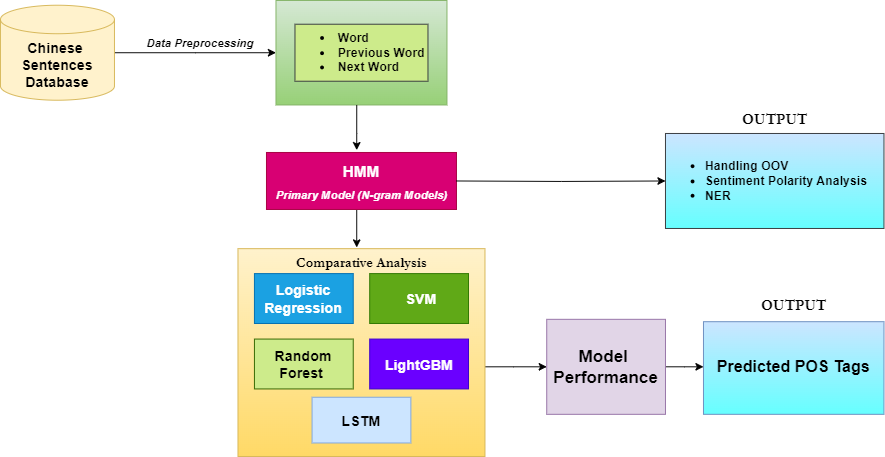

The diagram above was exported from draw.io. Its source (the exported page's mxGraphModel, read from the mxfile embedded in the PNG):
<mxGraphModel dx="2071" dy="638" grid="1" gridSize="10" guides="1" tooltips="1" connect="1" arrows="1" fold="1" page="1" pageScale="1" pageWidth="850" pageHeight="1100" math="0" shadow="0">
  <root>
    <mxCell id="0" />
    <mxCell id="1" parent="0" />
    <mxCell id="wDZPhyanfv01DXLC5AeE-7" style="edgeStyle=orthogonalEdgeStyle;rounded=0;orthogonalLoop=1;jettySize=auto;html=1;" parent="1" source="wDZPhyanfv01DXLC5AeE-2" edge="1">
      <mxGeometry relative="1" as="geometry">
        <mxPoint x="180" y="65" as="targetPoint" />
      </mxGeometry>
    </mxCell>
    <mxCell id="wDZPhyanfv01DXLC5AeE-2" value="&lt;b&gt;&lt;font style=&quot;font-size: 15px;&quot;&gt;Chinese&amp;nbsp;&lt;/font&gt;&lt;/b&gt;&lt;div&gt;&lt;b&gt;&lt;font style=&quot;font-size: 15px;&quot;&gt;Sentences Database&lt;/font&gt;&lt;/b&gt;&lt;/div&gt;" style="shape=cylinder3;whiteSpace=wrap;html=1;boundedLbl=1;backgroundOutline=1;size=15;fillColor=#fff2cc;strokeColor=#d6b656;" parent="1" vertex="1">
      <mxGeometry x="-110" y="15" width="120" height="100" as="geometry" />
    </mxCell>
    <mxCell id="wDZPhyanfv01DXLC5AeE-3" value="" style="rounded=0;whiteSpace=wrap;html=1;fillColor=#d5e8d4;strokeColor=#82b366;gradientColor=#97d077;" parent="1" vertex="1">
      <mxGeometry x="180" y="10" width="180" height="110" as="geometry" />
    </mxCell>
    <mxCell id="wDZPhyanfv01DXLC5AeE-4" value="&lt;ul style=&quot;font-size: 13px;&quot;&gt;&lt;li style=&quot;font-size: 13px;&quot;&gt;&amp;nbsp;Word&amp;nbsp;&lt;/li&gt;&lt;li style=&quot;font-size: 13px;&quot;&gt;&amp;nbsp;Previous Word&lt;/li&gt;&lt;li style=&quot;font-size: 13px;&quot;&gt;&amp;nbsp;Next Word&lt;/li&gt;&lt;/ul&gt;" style="rounded=0;whiteSpace=wrap;html=1;align=left;fillColor=#cdeb8b;strokeColor=#36393d;fontStyle=1;verticalAlign=middle;fontSize=13;" parent="1" vertex="1">
      <mxGeometry x="200" y="35" width="140" height="60" as="geometry" />
    </mxCell>
    <mxCell id="wDZPhyanfv01DXLC5AeE-17" style="edgeStyle=orthogonalEdgeStyle;rounded=0;orthogonalLoop=1;jettySize=auto;html=1;exitX=0.475;exitY=1.015;exitDx=0;exitDy=0;exitPerimeter=0;" parent="1" source="2izxt7z8WEGUx2PB6tsD-7" edge="1">
      <mxGeometry relative="1" as="geometry">
        <mxPoint x="265" y="220.00000000000006" as="sourcePoint" />
        <mxPoint x="265" y="270" as="targetPoint" />
        <Array as="points" />
      </mxGeometry>
    </mxCell>
    <mxCell id="wDZPhyanfv01DXLC5AeE-18" style="edgeStyle=orthogonalEdgeStyle;rounded=0;orthogonalLoop=1;jettySize=auto;html=1;entryX=0;entryY=0.5;entryDx=0;entryDy=0;" parent="1" target="wDZPhyanfv01DXLC5AeE-14" edge="1">
      <mxGeometry relative="1" as="geometry">
        <mxPoint x="390.0000000000002" y="395.63" as="sourcePoint" />
        <Array as="points">
          <mxPoint x="430" y="395.63" />
          <mxPoint x="430" y="395.63" />
        </Array>
      </mxGeometry>
    </mxCell>
    <mxCell id="wDZPhyanfv01DXLC5AeE-19" style="edgeStyle=orthogonalEdgeStyle;rounded=0;orthogonalLoop=1;jettySize=auto;html=1;" parent="1" source="wDZPhyanfv01DXLC5AeE-14" edge="1">
      <mxGeometry relative="1" as="geometry">
        <mxPoint x="630" y="395.63" as="targetPoint" />
      </mxGeometry>
    </mxCell>
    <mxCell id="wDZPhyanfv01DXLC5AeE-14" value="Model&amp;nbsp;&lt;div&gt;Performance&lt;/div&gt;" style="rounded=0;whiteSpace=wrap;html=1;fillColor=#e1d5e7;strokeColor=#9673a6;fontStyle=1;fontSize=18;" parent="1" vertex="1">
      <mxGeometry x="465" y="345.63" width="125" height="100" as="geometry" />
    </mxCell>
    <mxCell id="wDZPhyanfv01DXLC5AeE-15" value="Predicted POS Tags" style="rounded=0;whiteSpace=wrap;html=1;fillColor=#CCE5FF;strokeColor=#6c8ebf;fontStyle=1;fontSize=17;gradientColor=#66FFFF;" parent="1" vertex="1">
      <mxGeometry x="630" y="348.13" width="190" height="97.5" as="geometry" />
    </mxCell>
    <mxCell id="2izxt7z8WEGUx2PB6tsD-3" value="" style="edgeStyle=orthogonalEdgeStyle;rounded=0;orthogonalLoop=1;jettySize=auto;html=1;entryX=0.475;entryY=-0.041;entryDx=0;entryDy=0;entryPerimeter=0;" parent="1" target="wDZPhyanfv01DXLC5AeE-13" edge="1">
      <mxGeometry relative="1" as="geometry">
        <mxPoint x="265.0204081632652" y="120" as="sourcePoint" />
        <mxPoint x="330" y="271" as="targetPoint" />
        <Array as="points">
          <mxPoint x="265" y="150" />
          <mxPoint x="265" y="150" />
        </Array>
      </mxGeometry>
    </mxCell>
    <mxCell id="wDZPhyanfv01DXLC5AeE-13" value="&lt;div&gt;HMM&lt;/div&gt;&lt;div&gt;&lt;br&gt;&lt;/div&gt;" style="rounded=0;whiteSpace=wrap;html=1;fillColor=#d80073;fontColor=#ffffff;strokeColor=#A50040;fontStyle=1;fontSize=16;" parent="1" vertex="1">
      <mxGeometry x="170" y="170" width="200" height="60" as="geometry" />
    </mxCell>
    <mxCell id="2izxt7z8WEGUx2PB6tsD-7" value="&lt;i&gt;&lt;b&gt;&lt;font color=&quot;#ffffff&quot;&gt;Primary Model (N-gram Models)&lt;/font&gt;&lt;/b&gt;&lt;/i&gt;" style="text;html=1;align=center;verticalAlign=middle;resizable=0;points=[];autosize=1;strokeColor=none;fillColor=none;" parent="1" vertex="1">
      <mxGeometry x="170" y="200" width="200" height="30" as="geometry" />
    </mxCell>
    <mxCell id="2izxt7z8WEGUx2PB6tsD-10" value="&lt;span style=&quot;font-size: 16px;&quot;&gt;&lt;font face=&quot;Garamond&quot; style=&quot;font-size: 16px;&quot;&gt;OUTPUT&lt;/font&gt;&lt;/span&gt;" style="text;html=1;align=center;verticalAlign=middle;resizable=0;points=[];autosize=1;strokeColor=none;fillColor=none;fontStyle=1;fontSize=16;" parent="1" vertex="1">
      <mxGeometry x="680" y="315.63" width="90" height="30" as="geometry" />
    </mxCell>
    <mxCell id="2izxt7z8WEGUx2PB6tsD-11" value="&lt;span style=&quot;font-size: 16px;&quot;&gt;&lt;font face=&quot;Garamond&quot; style=&quot;font-size: 16px;&quot;&gt;OUTPUT&lt;/font&gt;&lt;/span&gt;" style="text;html=1;align=center;verticalAlign=middle;resizable=0;points=[];autosize=1;strokeColor=none;fillColor=none;fontStyle=1;fontSize=16;" parent="1" vertex="1">
      <mxGeometry x="660" y="120" width="90" height="30" as="geometry" />
    </mxCell>
    <mxCell id="2izxt7z8WEGUx2PB6tsD-12" style="edgeStyle=orthogonalEdgeStyle;rounded=0;orthogonalLoop=1;jettySize=auto;html=1;entryX=0;entryY=0.5;entryDx=0;entryDy=0;" parent="1" target="2izxt7z8WEGUx2PB6tsD-16" edge="1">
      <mxGeometry relative="1" as="geometry">
        <mxPoint x="370" y="200" as="sourcePoint" />
        <mxPoint x="630" y="200" as="targetPoint" />
        <Array as="points" />
      </mxGeometry>
    </mxCell>
    <mxCell id="2izxt7z8WEGUx2PB6tsD-16" value="&lt;ul&gt;&lt;li&gt;Handling OOV&lt;/li&gt;&lt;li&gt;Sentiment Polarity Analysis&lt;/li&gt;&lt;li&gt;NER&lt;/li&gt;&lt;/ul&gt;" style="rounded=0;whiteSpace=wrap;html=1;align=left;fillColor=#cce5ff;strokeColor=#36393d;fontStyle=1;verticalAlign=middle;fontSize=13;gradientColor=#66FFFF;" parent="1" vertex="1">
      <mxGeometry x="590" y="150" width="230" height="100" as="geometry" />
    </mxCell>
    <mxCell id="2izxt7z8WEGUx2PB6tsD-17" value="" style="group" parent="1" connectable="0" vertex="1">
      <mxGeometry x="160" y="271.25" width="260" height="218.75" as="geometry" />
    </mxCell>
    <mxCell id="wDZPhyanfv01DXLC5AeE-8" value="" style="rounded=0;whiteSpace=wrap;html=1;fillColor=#fff2cc;gradientColor=#ffd966;strokeColor=#d6b656;" parent="2izxt7z8WEGUx2PB6tsD-17" vertex="1">
      <mxGeometry x="-20" width="260" height="218.75" as="geometry" />
    </mxCell>
    <mxCell id="wDZPhyanfv01DXLC5AeE-9" value="&lt;b&gt;&lt;font style=&quot;font-size: 15px;&quot;&gt;Logistic Regression&lt;/font&gt;&lt;/b&gt;" style="rounded=0;whiteSpace=wrap;html=1;fillColor=#1ba1e2;strokeColor=#006EAF;fontColor=#ffffff;" parent="2izxt7z8WEGUx2PB6tsD-17" vertex="1">
      <mxGeometry x="-2.666666666666668" y="26.249999999999993" width="104" height="52.499999999999986" as="geometry" />
    </mxCell>
    <mxCell id="wDZPhyanfv01DXLC5AeE-10" value="&lt;font style=&quot;font-size: 15px;&quot;&gt;&lt;b&gt;&amp;nbsp;SVM&lt;/b&gt;&lt;/font&gt;" style="rounded=0;whiteSpace=wrap;html=1;fillColor=#60a917;fontColor=#ffffff;strokeColor=#2D7600;" parent="2izxt7z8WEGUx2PB6tsD-17" vertex="1">
      <mxGeometry x="118.66666666666666" y="26.249999999999993" width="104" height="52.499999999999986" as="geometry" />
    </mxCell>
    <mxCell id="wDZPhyanfv01DXLC5AeE-11" value="&lt;font style=&quot;font-size: 15px;&quot;&gt;&lt;b&gt;Random Forest&amp;nbsp;&lt;/b&gt;&lt;/font&gt;" style="rounded=0;whiteSpace=wrap;html=1;fillColor=#cdeb8b;strokeColor=#336600;" parent="2izxt7z8WEGUx2PB6tsD-17" vertex="1">
      <mxGeometry x="-2.666666666666668" y="95.15624999999997" width="104" height="52.499999999999986" as="geometry" />
    </mxCell>
    <mxCell id="wDZPhyanfv01DXLC5AeE-12" value="LightGBM" style="rounded=0;whiteSpace=wrap;html=1;fillColor=#6a00ff;fontColor=#ffffff;strokeColor=#3700CC;fontStyle=1;fontSize=15;" parent="2izxt7z8WEGUx2PB6tsD-17" vertex="1">
      <mxGeometry x="118.66666666666666" y="95.15624999999997" width="104" height="52.499999999999986" as="geometry" />
    </mxCell>
    <mxCell id="2izxt7z8WEGUx2PB6tsD-1" value="LSTM" style="rounded=0;whiteSpace=wrap;html=1;fillColor=#cce5ff;strokeColor=#7EA6E0;fontStyle=1;fontSize=15;" parent="2izxt7z8WEGUx2PB6tsD-17" vertex="1">
      <mxGeometry x="58" y="156.40624999999997" width="104" height="48.12499999999999" as="geometry" />
    </mxCell>
    <mxCell id="2izxt7z8WEGUx2PB6tsD-8" value="&lt;b&gt;&lt;font face=&quot;Garamond&quot; style=&quot;font-size: 15px;&quot;&gt;Comparative Analysis&lt;/font&gt;&lt;/b&gt;" style="text;html=1;align=center;verticalAlign=middle;resizable=0;points=[];autosize=1;strokeColor=none;fillColor=none;" parent="2izxt7z8WEGUx2PB6tsD-17" vertex="1">
      <mxGeometry x="29.996666666666663" width="160" height="30" as="geometry" />
    </mxCell>
    <mxCell id="2izxt7z8WEGUx2PB6tsD-18" value="&lt;i&gt;&lt;b&gt;Data Preprocessing&lt;/b&gt;&lt;/i&gt;" style="text;html=1;align=center;verticalAlign=middle;resizable=0;points=[];autosize=1;strokeColor=none;fillColor=none;" parent="1" vertex="1">
      <mxGeometry x="30" y="40" width="140" height="30" as="geometry" />
    </mxCell>
  </root>
</mxGraphModel>